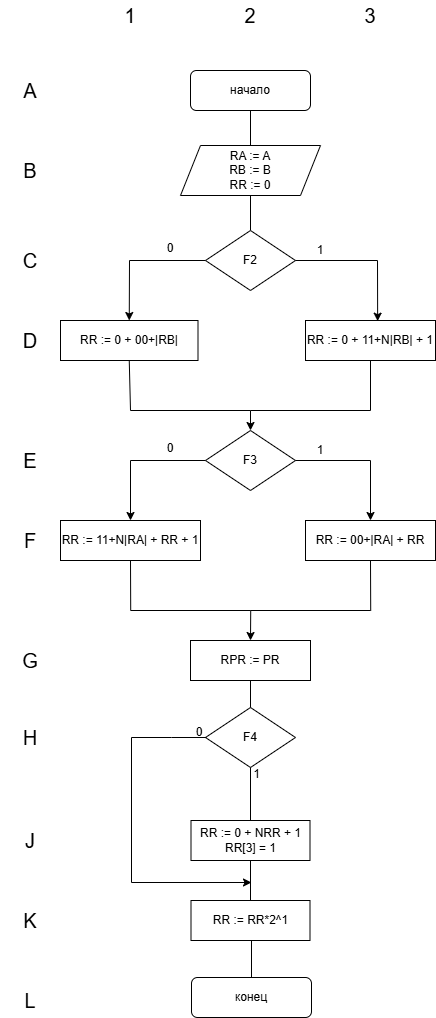

The diagram above was exported from draw.io. Its source (the exported page's mxGraphModel, read from the mxfile embedded in the PNG):
<mxGraphModel dx="690" dy="1234" grid="1" gridSize="10" guides="1" tooltips="1" connect="1" arrows="1" fold="1" page="1" pageScale="1" pageWidth="827" pageHeight="1169" math="0" shadow="0">
  <root>
    <mxCell id="0" />
    <mxCell id="1" parent="0" />
    <mxCell id="vz0NDcS8uhhfml__825S-1" parent="1" style="rounded=1;whiteSpace=wrap;html=1;" value="начало" vertex="1">
      <mxGeometry height="40" width="120" x="310" y="110" as="geometry" />
    </mxCell>
    <mxCell id="vz0NDcS8uhhfml__825S-2" parent="1" style="shape=parallelogram;perimeter=parallelogramPerimeter;whiteSpace=wrap;html=1;fixedSize=1;" value="RA := A&lt;div&gt;RB := B&lt;/div&gt;&lt;div&gt;RR := 0&lt;/div&gt;" vertex="1">
      <mxGeometry height="50" width="140" x="300" y="185" as="geometry" />
    </mxCell>
    <mxCell id="vz0NDcS8uhhfml__825S-3" edge="1" parent="1" style="endArrow=none;html=1;rounded=0;endFill=0;entryX=0.5;entryY=0;entryDx=0;entryDy=0;" target="vz0NDcS8uhhfml__825S-2" value="">
      <mxGeometry height="50" relative="1" width="50" as="geometry">
        <mxPoint x="370" y="150" as="sourcePoint" />
        <mxPoint x="370" y="190" as="targetPoint" />
      </mxGeometry>
    </mxCell>
    <mxCell id="vz0NDcS8uhhfml__825S-4" parent="1" style="text;html=1;strokeColor=none;fillColor=none;align=center;verticalAlign=middle;whiteSpace=wrap;rounded=0;" value="&lt;font style=&quot;font-size: 20px;&quot;&gt;1&lt;/font&gt;" vertex="1">
      <mxGeometry height="30" width="60" x="220" y="40" as="geometry" />
    </mxCell>
    <mxCell id="vz0NDcS8uhhfml__825S-5" parent="1" style="text;html=1;strokeColor=none;fillColor=none;align=center;verticalAlign=middle;whiteSpace=wrap;rounded=0;" value="&lt;font style=&quot;font-size: 20px;&quot;&gt;2&lt;/font&gt;" vertex="1">
      <mxGeometry height="30" width="60" x="340" y="40" as="geometry" />
    </mxCell>
    <mxCell id="vz0NDcS8uhhfml__825S-6" parent="1" style="text;html=1;strokeColor=none;fillColor=none;align=center;verticalAlign=middle;whiteSpace=wrap;rounded=0;" value="&lt;font style=&quot;font-size: 20px;&quot;&gt;3&lt;/font&gt;" vertex="1">
      <mxGeometry height="30" width="40" x="470" y="40" as="geometry" />
    </mxCell>
    <mxCell id="vz0NDcS8uhhfml__825S-7" parent="1" style="text;html=1;strokeColor=none;fillColor=none;align=center;verticalAlign=middle;whiteSpace=wrap;rounded=0;" value="&lt;font style=&quot;font-size: 20px;&quot;&gt;A&lt;/font&gt;" vertex="1">
      <mxGeometry height="30" width="60" x="120" y="115" as="geometry" />
    </mxCell>
    <mxCell id="vz0NDcS8uhhfml__825S-8" parent="1" style="text;html=1;strokeColor=none;fillColor=none;align=center;verticalAlign=middle;whiteSpace=wrap;rounded=0;" value="&lt;font style=&quot;font-size: 20px;&quot;&gt;B&lt;/font&gt;" vertex="1">
      <mxGeometry height="30" width="60" x="120" y="195" as="geometry" />
    </mxCell>
    <mxCell id="vz0NDcS8uhhfml__825S-9" parent="1" style="text;html=1;strokeColor=none;fillColor=none;align=center;verticalAlign=middle;whiteSpace=wrap;rounded=0;" value="&lt;font style=&quot;font-size: 20px;&quot;&gt;C&lt;/font&gt;" vertex="1">
      <mxGeometry height="30" width="60" x="120" y="285" as="geometry" />
    </mxCell>
    <mxCell id="vz0NDcS8uhhfml__825S-10" parent="1" style="text;html=1;strokeColor=none;fillColor=none;align=center;verticalAlign=middle;whiteSpace=wrap;rounded=0;" value="&lt;font style=&quot;font-size: 20px;&quot;&gt;D&lt;/font&gt;" vertex="1">
      <mxGeometry height="30" width="60" x="120" y="365" as="geometry" />
    </mxCell>
    <mxCell id="vz0NDcS8uhhfml__825S-11" parent="1" style="text;html=1;strokeColor=none;fillColor=none;align=center;verticalAlign=middle;whiteSpace=wrap;rounded=0;" value="&lt;font style=&quot;font-size: 20px;&quot;&gt;E&lt;/font&gt;" vertex="1">
      <mxGeometry height="30" width="60" x="120" y="485" as="geometry" />
    </mxCell>
    <mxCell id="vz0NDcS8uhhfml__825S-12" parent="1" style="text;html=1;strokeColor=none;fillColor=none;align=center;verticalAlign=middle;whiteSpace=wrap;rounded=0;" value="&lt;font style=&quot;font-size: 20px;&quot;&gt;F&lt;/font&gt;" vertex="1">
      <mxGeometry height="30" width="60" x="120" y="565" as="geometry" />
    </mxCell>
    <mxCell id="vz0NDcS8uhhfml__825S-13" parent="1" style="text;html=1;strokeColor=none;fillColor=none;align=center;verticalAlign=middle;whiteSpace=wrap;rounded=0;" value="&lt;font style=&quot;font-size: 20px;&quot;&gt;H&lt;/font&gt;" vertex="1">
      <mxGeometry height="30" width="60" x="120" y="762" as="geometry" />
    </mxCell>
    <mxCell id="vz0NDcS8uhhfml__825S-14" edge="1" parent="1" source="vz0NDcS8uhhfml__825S-2" style="endArrow=none;html=1;rounded=0;endFill=0;exitX=0.5;exitY=1;exitDx=0;exitDy=0;" value="">
      <mxGeometry height="50" relative="1" width="50" as="geometry">
        <mxPoint x="370" y="230" as="sourcePoint" />
        <mxPoint x="370" y="270" as="targetPoint" />
      </mxGeometry>
    </mxCell>
    <mxCell id="vz0NDcS8uhhfml__825S-15" parent="1" style="text;html=1;strokeColor=none;fillColor=none;align=center;verticalAlign=middle;whiteSpace=wrap;rounded=0;" value="&lt;font style=&quot;font-size: 20px;&quot;&gt;G&lt;/font&gt;" vertex="1">
      <mxGeometry height="30" width="60" x="120" y="685" as="geometry" />
    </mxCell>
    <mxCell id="vz0NDcS8uhhfml__825S-16" parent="1" style="rhombus;whiteSpace=wrap;html=1;" value="F2" vertex="1">
      <mxGeometry height="60" width="90" x="325" y="270" as="geometry" />
    </mxCell>
    <mxCell id="vz0NDcS8uhhfml__825S-17" edge="1" parent="1" source="vz0NDcS8uhhfml__825S-16" style="endArrow=classic;html=1;rounded=0;exitX=1;exitY=0.5;exitDx=0;exitDy=0;entryX=0.555;entryY=0.017;entryDx=0;entryDy=0;entryPerimeter=0;" target="vz0NDcS8uhhfml__825S-22" value="">
      <mxGeometry height="50" relative="1" width="50" as="geometry">
        <Array as="points">
          <mxPoint x="497" y="300" />
        </Array>
        <mxPoint x="470" y="320" as="sourcePoint" />
        <mxPoint x="490" y="350" as="targetPoint" />
      </mxGeometry>
    </mxCell>
    <mxCell id="vz0NDcS8uhhfml__825S-18" parent="1" style="text;html=1;whiteSpace=wrap;strokeColor=none;fillColor=none;align=center;verticalAlign=middle;rounded=0;" value="0" vertex="1">
      <mxGeometry height="15" width="40" x="270" y="280" as="geometry" />
    </mxCell>
    <mxCell id="vz0NDcS8uhhfml__825S-19" parent="1" style="text;html=1;whiteSpace=wrap;strokeColor=none;fillColor=none;align=center;verticalAlign=middle;rounded=0;" value="1" vertex="1">
      <mxGeometry height="20" width="50" x="415" y="280" as="geometry" />
    </mxCell>
    <mxCell id="vz0NDcS8uhhfml__825S-20" edge="1" parent="1" source="vz0NDcS8uhhfml__825S-16" style="endArrow=classic;html=1;rounded=0;exitX=0;exitY=0.5;exitDx=0;exitDy=0;entryX=0.5;entryY=0;entryDx=0;entryDy=0;" target="vz0NDcS8uhhfml__825S-21" value="">
      <mxGeometry height="50" relative="1" width="50" as="geometry">
        <Array as="points">
          <mxPoint x="249" y="300" />
        </Array>
        <mxPoint x="260" y="310" as="sourcePoint" />
        <mxPoint x="250" y="350" as="targetPoint" />
      </mxGeometry>
    </mxCell>
    <mxCell id="vz0NDcS8uhhfml__825S-21" parent="1" style="rounded=0;whiteSpace=wrap;html=1;" value="RR := 0 + 00+|RB|" vertex="1">
      <mxGeometry height="40" width="137.5" x="180" y="360" as="geometry" />
    </mxCell>
    <mxCell id="vz0NDcS8uhhfml__825S-22" parent="1" style="rounded=0;whiteSpace=wrap;html=1;" value="&lt;div&gt;&lt;span style=&quot;background-color: transparent; color: light-dark(rgb(0, 0, 0), rgb(255, 255, 255));&quot;&gt;RR := 0 + 11+N|RB| + 1&lt;/span&gt;&lt;/div&gt;" vertex="1">
      <mxGeometry height="40" width="130" x="425" y="360" as="geometry" />
    </mxCell>
    <mxCell id="vz0NDcS8uhhfml__825S-23" edge="1" parent="1" source="vz0NDcS8uhhfml__825S-21" style="endArrow=none;html=1;rounded=0;exitX=0.5;exitY=1;exitDx=0;exitDy=0;endFill=0;" value="">
      <mxGeometry height="50" relative="1" width="50" as="geometry">
        <Array as="points">
          <mxPoint x="250" y="450" />
        </Array>
        <mxPoint x="250" y="400" as="sourcePoint" />
        <mxPoint x="370" y="450" as="targetPoint" />
      </mxGeometry>
    </mxCell>
    <mxCell id="vz0NDcS8uhhfml__825S-24" edge="1" parent="1" source="vz0NDcS8uhhfml__825S-22" style="endArrow=none;html=1;rounded=0;exitX=0.5;exitY=1;exitDx=0;exitDy=0;endFill=0;" value="">
      <mxGeometry height="50" relative="1" width="50" as="geometry">
        <Array as="points">
          <mxPoint x="490" y="450" />
        </Array>
        <mxPoint x="490" y="430" as="sourcePoint" />
        <mxPoint x="370" y="450" as="targetPoint" />
      </mxGeometry>
    </mxCell>
    <mxCell id="vz0NDcS8uhhfml__825S-25" edge="1" parent="1" style="endArrow=classic;html=1;rounded=0;" value="">
      <mxGeometry height="50" relative="1" width="50" as="geometry">
        <mxPoint x="370" y="450" as="sourcePoint" />
        <mxPoint x="370" y="470" as="targetPoint" />
      </mxGeometry>
    </mxCell>
    <mxCell id="vz0NDcS8uhhfml__825S-26" parent="1" style="rhombus;whiteSpace=wrap;html=1;" value="F3" vertex="1">
      <mxGeometry height="60" width="90" x="325" y="470" as="geometry" />
    </mxCell>
    <mxCell id="vz0NDcS8uhhfml__825S-27" edge="1" parent="1" style="endArrow=classic;html=1;rounded=0;exitX=1;exitY=0.5;exitDx=0;exitDy=0;entryX=0.5;entryY=0;entryDx=0;entryDy=0;" target="vz0NDcS8uhhfml__825S-32" value="">
      <mxGeometry height="50" relative="1" width="50" as="geometry">
        <Array as="points">
          <mxPoint x="490" y="500" />
        </Array>
        <mxPoint x="415" y="500" as="sourcePoint" />
        <mxPoint x="490" y="560" as="targetPoint" />
      </mxGeometry>
    </mxCell>
    <mxCell id="vz0NDcS8uhhfml__825S-28" parent="1" style="text;html=1;whiteSpace=wrap;strokeColor=none;fillColor=none;align=center;verticalAlign=middle;rounded=0;" value="0" vertex="1">
      <mxGeometry height="15" width="40" x="270" y="480" as="geometry" />
    </mxCell>
    <mxCell id="vz0NDcS8uhhfml__825S-29" parent="1" style="text;html=1;whiteSpace=wrap;strokeColor=none;fillColor=none;align=center;verticalAlign=middle;rounded=0;" value="1" vertex="1">
      <mxGeometry height="20" width="50" x="415" y="480" as="geometry" />
    </mxCell>
    <mxCell id="vz0NDcS8uhhfml__825S-30" edge="1" parent="1" style="endArrow=classic;html=1;rounded=0;exitX=0;exitY=0.5;exitDx=0;exitDy=0;entryX=0.5;entryY=0;entryDx=0;entryDy=0;" target="vz0NDcS8uhhfml__825S-31" value="">
      <mxGeometry height="50" relative="1" width="50" as="geometry">
        <Array as="points">
          <mxPoint x="250" y="500" />
        </Array>
        <mxPoint x="325" y="500" as="sourcePoint" />
        <mxPoint x="250" y="560" as="targetPoint" />
      </mxGeometry>
    </mxCell>
    <mxCell id="vz0NDcS8uhhfml__825S-31" parent="1" style="rounded=0;whiteSpace=wrap;html=1;" value="RR := 11+N|RA| + RR + 1" vertex="1">
      <mxGeometry height="40" width="140" x="180" y="560" as="geometry" />
    </mxCell>
    <mxCell id="vz0NDcS8uhhfml__825S-32" parent="1" style="rounded=0;whiteSpace=wrap;html=1;" value="RR := 00+|RA| + RR" vertex="1">
      <mxGeometry height="40" width="130" x="425" y="560" as="geometry" />
    </mxCell>
    <mxCell id="vz0NDcS8uhhfml__825S-33" edge="1" parent="1" source="vz0NDcS8uhhfml__825S-31" style="endArrow=none;html=1;rounded=0;exitX=0.5;exitY=1;exitDx=0;exitDy=0;endFill=0;" value="">
      <mxGeometry height="50" relative="1" width="50" as="geometry">
        <Array as="points">
          <mxPoint x="250.20999999999998" y="650" />
        </Array>
        <mxPoint x="250" y="620" as="sourcePoint" />
        <mxPoint x="370.21000000000004" y="650" as="targetPoint" />
      </mxGeometry>
    </mxCell>
    <mxCell id="vz0NDcS8uhhfml__825S-34" edge="1" parent="1" source="vz0NDcS8uhhfml__825S-32" style="endArrow=none;html=1;rounded=0;exitX=0.5;exitY=1;exitDx=0;exitDy=0;endFill=0;" value="">
      <mxGeometry height="50" relative="1" width="50" as="geometry">
        <Array as="points">
          <mxPoint x="490.21000000000004" y="650" />
        </Array>
        <mxPoint x="490" y="610" as="sourcePoint" />
        <mxPoint x="370.21000000000004" y="650" as="targetPoint" />
      </mxGeometry>
    </mxCell>
    <mxCell id="vz0NDcS8uhhfml__825S-35" edge="1" parent="1" style="endArrow=classic;html=1;rounded=0;entryX=0.5;entryY=0;entryDx=0;entryDy=0;" target="48R4do8cUVHFng9YK2CU-2" value="">
      <mxGeometry height="50" relative="1" width="50" as="geometry">
        <mxPoint x="370.21000000000004" y="650" as="sourcePoint" />
        <mxPoint x="370.21000000000004" y="670" as="targetPoint" />
      </mxGeometry>
    </mxCell>
    <mxCell id="vz0NDcS8uhhfml__825S-36" parent="1" style="rhombus;whiteSpace=wrap;html=1;" value="F4" vertex="1">
      <mxGeometry height="60" width="90" x="325" y="747" as="geometry" />
    </mxCell>
    <mxCell id="vz0NDcS8uhhfml__825S-37" edge="1" parent="1" style="endArrow=none;html=1;rounded=0;endFill=0;entryX=0.5;entryY=0;entryDx=0;entryDy=0;" target="vz0NDcS8uhhfml__825S-41" value="">
      <mxGeometry height="50" relative="1" width="50" as="geometry">
        <Array as="points" />
        <mxPoint x="370" y="807" as="sourcePoint" />
        <mxPoint x="371" y="837" as="targetPoint" />
      </mxGeometry>
    </mxCell>
    <mxCell id="vz0NDcS8uhhfml__825S-38" parent="1" style="text;html=1;whiteSpace=wrap;strokeColor=none;fillColor=none;align=center;verticalAlign=middle;rounded=0;" value="0" vertex="1">
      <mxGeometry height="15" width="40" x="299" y="764" as="geometry" />
    </mxCell>
    <mxCell id="vz0NDcS8uhhfml__825S-39" parent="1" style="text;html=1;whiteSpace=wrap;strokeColor=none;fillColor=none;align=center;verticalAlign=middle;rounded=0;" value="1" vertex="1">
      <mxGeometry height="20" width="25" x="364" y="804" as="geometry" />
    </mxCell>
    <mxCell id="vz0NDcS8uhhfml__825S-40" edge="1" parent="1" style="endArrow=classic;html=1;rounded=0;exitX=0;exitY=0.5;exitDx=0;exitDy=0;" value="">
      <mxGeometry height="50" relative="1" width="50" as="geometry">
        <Array as="points">
          <mxPoint x="291" y="777" />
          <mxPoint x="251" y="777" />
          <mxPoint x="251" y="922" />
        </Array>
        <mxPoint x="326" y="777" as="sourcePoint" />
        <mxPoint x="371" y="922" as="targetPoint" />
      </mxGeometry>
    </mxCell>
    <mxCell id="vz0NDcS8uhhfml__825S-41" parent="1" style="rounded=0;whiteSpace=wrap;html=1;" value="RR := 0 + NRR + 1&lt;div&gt;RR[3] = 1&lt;/div&gt;" vertex="1">
      <mxGeometry height="40" width="119" x="310.5" y="860" as="geometry" />
    </mxCell>
    <mxCell id="vz0NDcS8uhhfml__825S-42" edge="1" parent="1" source="vz0NDcS8uhhfml__825S-41" style="endArrow=none;html=1;rounded=0;endFill=0;exitX=0.5;exitY=1;exitDx=0;exitDy=0;entryX=0.5;entryY=0;entryDx=0;entryDy=0;" target="vz0NDcS8uhhfml__825S-53" value="">
      <mxGeometry height="50" relative="1" width="50" as="geometry">
        <mxPoint x="371" y="907" as="sourcePoint" />
        <mxPoint x="371" y="937" as="targetPoint" />
      </mxGeometry>
    </mxCell>
    <mxCell id="vz0NDcS8uhhfml__825S-43" parent="1" style="rounded=1;whiteSpace=wrap;html=1;" value="конец" vertex="1">
      <mxGeometry height="40" width="120" x="311" y="1017" as="geometry" />
    </mxCell>
    <mxCell id="vz0NDcS8uhhfml__825S-44" parent="1" style="text;html=1;strokeColor=none;fillColor=none;align=center;verticalAlign=middle;whiteSpace=wrap;rounded=0;" value="&lt;span style=&quot;font-size: 20px;&quot;&gt;J&lt;/span&gt;" vertex="1">
      <mxGeometry height="30" width="60" x="120" y="865" as="geometry" />
    </mxCell>
    <mxCell id="vz0NDcS8uhhfml__825S-46" edge="1" parent="1" style="endArrow=none;html=1;rounded=0;endFill=0;" value="">
      <mxGeometry height="50" relative="1" width="50" as="geometry">
        <mxPoint x="371" y="977" as="sourcePoint" />
        <mxPoint x="371" y="1017" as="targetPoint" />
      </mxGeometry>
    </mxCell>
    <mxCell id="vz0NDcS8uhhfml__825S-53" parent="1" style="rounded=0;whiteSpace=wrap;html=1;" value="RR := RR*2^1" vertex="1">
      <mxGeometry height="40" width="119" x="310.5" y="940" as="geometry" />
    </mxCell>
    <mxCell id="vz0NDcS8uhhfml__825S-57" parent="1" style="text;html=1;strokeColor=none;fillColor=none;align=center;verticalAlign=middle;whiteSpace=wrap;rounded=0;" value="&lt;span style=&quot;font-size: 20px;&quot;&gt;K&lt;/span&gt;" vertex="1">
      <mxGeometry height="30" width="60" x="120" y="945" as="geometry" />
    </mxCell>
    <mxCell id="vz0NDcS8uhhfml__825S-58" parent="1" style="text;html=1;strokeColor=none;fillColor=none;align=center;verticalAlign=middle;whiteSpace=wrap;rounded=0;" value="&lt;font style=&quot;font-size: 20px;&quot;&gt;L&lt;/font&gt;" vertex="1">
      <mxGeometry height="30" width="60" x="120" y="1025" as="geometry" />
    </mxCell>
    <mxCell id="48R4do8cUVHFng9YK2CU-2" parent="1" style="rounded=0;whiteSpace=wrap;html=1;" value="RPR := PR" vertex="1">
      <mxGeometry height="40" width="120" x="310" y="680" as="geometry" />
    </mxCell>
    <mxCell id="48R4do8cUVHFng9YK2CU-10" edge="1" parent="1" source="48R4do8cUVHFng9YK2CU-2" style="endArrow=none;html=1;rounded=0;exitX=0.5;exitY=1;exitDx=0;exitDy=0;entryX=0.5;entryY=0;entryDx=0;entryDy=0;endFill=0;" target="vz0NDcS8uhhfml__825S-36" value="">
      <mxGeometry height="50" relative="1" width="50" as="geometry">
        <mxPoint x="580" y="725" as="sourcePoint" />
        <mxPoint x="630" y="675" as="targetPoint" />
      </mxGeometry>
    </mxCell>
  </root>
</mxGraphModel>